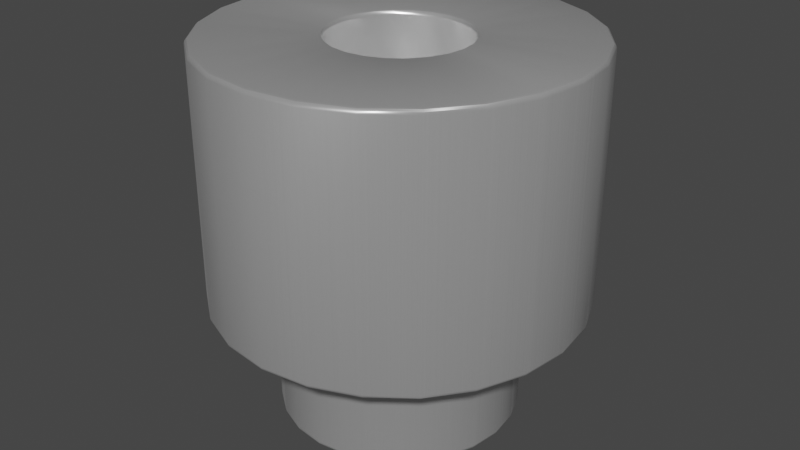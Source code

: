 # Source: Spacer_Drill3mm_H3mm_9774030243R.blend  (saved by Blender 3.2.14; exported with 4.5.12 LTS)
import bpy
from mathutils import Matrix  # noqa: F401  (used for matrix-valued properties, if any)

bpy.ops.wm.read_factory_settings(use_empty=True)
scene = bpy.context.scene
scene.name = 'Scene'

# ---- collections
col_collection = bpy.data.collections.new('Collection'); scene.collection.children.link(col_collection)

# ---- materials (node trees are filled in below, after node groups)
mat_aluminum_lathed = bpy.data.materials.new('aluminum_lathed')
mat_aluminum_lathed.alpha_threshold = 0.0
mat_aluminum_lathed.use_transparent_shadow = False
mat_aluminum_lathed.preview_render_type = 'CUBE'
mat_aluminum_lathed.diffuse_color = (0.6, 0.6, 0.6, 1.0)
mat_aluminum_lathed.specular_color = (0.12, 0.12, 0.12)
mat_aluminum_lathed.roughness = 0.5

# ---- node groups
ng_auto_smooth = bpy.data.node_groups.new('Auto Smooth', 'GeometryNodeTree')
_s = ng_auto_smooth.interface.new_socket(name='Geometry', in_out='OUTPUT', socket_type='NodeSocketGeometry')
_s = ng_auto_smooth.interface.new_socket(name='Geometry', in_out='INPUT', socket_type='NodeSocketGeometry')
_s = ng_auto_smooth.interface.new_socket(name='Angle', in_out='INPUT', socket_type='NodeSocketFloat')
_s.subtype = 'ANGLE'
_s.min_value = 0.0
_s.max_value = 3.142
ng_auto_smooth.is_modifier = True
_N = ng_auto_smooth.nodes; _L = ng_auto_smooth.links
n0 = _N.new('NodeGroupOutput'); n0.name = 'Group Output'; n0.location = (480, -100)
n1 = _N.new('NodeGroupInput'); n1.name = 'Group Input'; n1.location = (-420, -300)
n2 = _N.new('NodeGroupInput'); n2.name = 'Group Input.001'; n2.location = (-60, -100)
n3 = _N.new('GeometryNodeSetShadeSmooth'); n3.name = 'Set Shade Smooth'; n3.location = (120, -100)
n3.domain = 'EDGE'
n4 = _N.new('GeometryNodeSetShadeSmooth'); n4.name = 'Set Shade Smooth.001'; n4.location = (300, -100)
n5 = _N.new('GeometryNodeInputMeshEdgeAngle'); n5.name = 'Edge Angle'; n5.location = (-420, -220)
n6 = _N.new('GeometryNodeInputEdgeSmooth'); n6.name = 'Is Edge Smooth'; n6.location = (-60, -160)
n7 = _N.new('GeometryNodeInputShadeSmooth'); n7.name = 'Is Face Smooth'; n7.location = (-240, -340)
n8 = _N.new('FunctionNodeBooleanMath'); n8.name = 'Boolean Math'; n8.location = (-60, -220)
n9 = _N.new('FunctionNodeCompare'); n9.name = 'Compare'; n9.location = (-240, -180)
n9.operation = 'LESS_EQUAL'
_L.new(n5.outputs[0], n9.inputs[0])
_L.new(n4.outputs[0], n0.inputs[0])
_L.new(n1.outputs[1], n9.inputs[1])
_L.new(n9.outputs[0], n8.inputs[0])
_L.new(n7.outputs[0], n8.inputs[1])
_L.new(n2.outputs[0], n3.inputs[0])
_L.new(n6.outputs[0], n3.inputs[1])
_L.new(n3.outputs[0], n4.inputs[0])
_L.new(n8.outputs[0], n3.inputs[2])
n0.is_active_output = True

# ---- material node trees
mat_aluminum_lathed.use_nodes = True; mat_aluminum_lathed.node_tree.nodes.clear()
_N = mat_aluminum_lathed.node_tree.nodes; _L = mat_aluminum_lathed.node_tree.links
n0 = _N.new('ShaderNodeOutputMaterial'); n0.name = 'Material Output'; n0.location = (311, 300)
n1 = _N.new('ShaderNodeMapping'); n1.name = 'Mapping'; n1.location = (-765, 243)
n1.inputs[3].default_value = (120.4, 1.0, 1.0)
n2 = _N.new('ShaderNodeTexNoise'); n2.name = 'Noise Texture'; n2.location = (-519, 157)
n2.inputs[2].default_value = 60.0
n2.inputs[3].default_value = 16.0
n2.inputs[4].default_value = 0.8542
n2.inputs[8].default_value = 4.0
n3 = _N.new('ShaderNodeTexCoord'); n3.name = 'Texture Coordinate'; n3.location = (-940, 256)
n4 = _N.new('ShaderNodeValToRGB'); n4.name = 'ColorRamp'; n4.location = (-322, 228)
while len(n4.color_ramp.elements) > 1: n4.color_ramp.elements.remove(n4.color_ramp.elements[-1])
n4.color_ramp.elements[0].position = 0.05909; n4.color_ramp.elements[0].color = (0.0, 0.0, 0.0, 1.0)
_e = n4.color_ramp.elements.new(0.6); _e.color = (1.0, 1.0, 1.0, 1.0)
n5 = _N.new('ShaderNodeBsdfPrincipled'); n5.name = 'Principled BSDF'; n5.location = (36, 293)
n5.distribution = 'GGX'
n5.subsurface_method = 'BURLEY'
n5.inputs[1].default_value = 0.6955
n5.inputs[2].default_value = 0.2841
n5.inputs[3].default_value = 1.45
n5.inputs[13].default_value = 0.7841
n5.inputs[15].default_value = 0.6386
n5.inputs[16].default_value = 0.1205
n5.inputs[20].default_value = 0.0
n5.inputs[27].default_value = (0.0, 0.0, 0.0, 1.0)
n5.inputs[28].default_value = 1.0
_L.new(n5.outputs[0], n0.inputs[0])
_L.new(n1.outputs[0], n2.inputs[0])
_L.new(n2.outputs[1], n4.inputs[0])
_L.new(n4.outputs[0], n5.inputs[0])
_L.new(n3.outputs[2], n1.inputs[0])
n0.is_active_output = True

# ---- world
world_world = bpy.data.worlds.new('World'); scene.world = world_world
world_world.use_nodes = True; world_world.node_tree.nodes.clear()
_N = world_world.node_tree.nodes; _L = world_world.node_tree.links
n0 = _N.new('ShaderNodeOutputWorld'); n0.name = 'World Output'; n0.location = (300, 300)
n1 = _N.new('ShaderNodeBackground'); n1.name = 'Background'; n1.location = (10, 300)
n1.inputs[0].default_value = (0.05088, 0.05088, 0.05088, 1.0)
_L.new(n1.outputs[0], n0.inputs[0])
n0.is_active_output = True
world_world.color = (0.05088, 0.05088, 0.05088)
world_world.use_sun_shadow = False
world_world.sun_shadow_jitter_overblur = 0.0

# ---- meshes
me_shape_6_indexedfaceset_006 = bpy.data.meshes.new('SHAPE_6_IndexedFaceSet.006')
me_shape_6_indexedfaceset_006.from_pydata([(0.3085, 0.0, -0.5906), (0.298, 0.07984, -0.5906), (0.2671, 0.1542, -0.5906), (0.2181, 0.2181, -0.5906), (0.07984, 0.298, -0.5906), (-0.07984, 0.298, -0.5906), (-0.2671, -0.1542, -0.5906), (-0.07984, -0.298, -0.5906), (0.0, -0.3085, -0.5906), (0.07984, -0.298, -0.5906), (0.1542, -0.2671, -0.5906), (0.2671, -0.1542, -0.5906), (0.298, -0.07984, -0.5906), (0.3085, 0.0, 1.142), (0.298, 0.07984, 1.142), (0.2671, 0.1542, 1.142), (0.2181, 0.2181, 1.142), (0.1542, 0.2671, 1.142), (0.07984, 0.298, 1.142), (-0.07984, 0.298, 1.142), (-0.1542, 0.2671, 1.142), (-0.2671, 0.1542, 1.142), (-0.298, -0.07984, 1.142), (-0.2671, -0.1542, 1.142), (-0.2181, -0.2181, 1.142), (-0.1542, -0.2671, 1.142), (-0.07984, -0.298, 1.142), (0.07984, -0.298, 1.142), (0.2181, -0.2181, 1.142), (-0.8271, 0.2216, 1.142), (-0.2216, 0.8271, 1.142), (0.0, 0.8563, 1.142), (0.2216, 0.8271, 1.142), (0.6055, 0.6055, 1.142), (0.7416, 0.4281, 1.142), (0.8563, 0.0, 1.142), (0.8271, -0.2216, 1.142), (0.6055, -0.6055, 1.142), (0.4281, -0.7416, 1.142), (0.2216, -0.8271, 1.142), (0.0, -0.8563, 1.142), (-0.6055, -0.6055, 1.142), (0.0, 0.3085, 1.142), (-0.2181, 0.2181, 1.142), (-0.298, 0.07984, 1.142), (-0.3085, 0.0, 1.142), (0.0, -0.3085, 1.142), (0.1542, -0.2671, 1.142), (0.2671, -0.1542, 1.142), (0.298, -0.07984, 1.142), (-0.8271, 0.2216, -0.03937), (-0.4281, 0.7416, -0.03937), (0.0, 0.8563, -0.03937), (0.8271, 0.2216, -0.03937), (0.6055, -0.6055, -0.03937), (0.0, -0.8563, -0.03937), (-0.2216, -0.8271, -0.03937), (-0.4281, -0.7416, -0.03937), (-0.6055, -0.6055, -0.03937), (-0.8271, -0.2216, -0.03937), (-0.7416, 0.4281, 1.142), (-0.6055, 0.6055, 1.142), (-0.4281, 0.7416, 1.142), (0.4281, 0.7416, 1.142), (0.8271, 0.2216, 1.142), (0.7416, -0.4281, 1.142), (-0.2216, -0.8271, 1.142), (-0.4281, -0.7416, 1.142), (-0.7416, -0.4281, 1.142), (-0.8271, -0.2216, 1.142), (-0.8563, 0.0, 1.142), (-0.5512, 0.0, -0.5906), (-0.4773, 0.2756, -0.5906), (0.0, 0.5512, -0.5906), (0.1427, 0.5324, -0.5906), (0.3897, 0.3897, -0.5906), (0.5324, 0.1427, -0.5906), (0.5324, -0.1427, -0.5906), (0.4773, -0.2756, -0.5906), (0.1427, -0.5324, -0.5906), (0.0, -0.5512, -0.5906), (0.1542, 0.2671, -0.5906), (0.0, 0.3085, -0.5906), (-0.1542, 0.2671, -0.5906), (-0.2181, 0.2181, -0.5906), (-0.2671, 0.1542, -0.5906), (-0.298, 0.07984, -0.5906), (-0.3085, 0.0, -0.5906), (-0.298, -0.07984, -0.5906), (-0.2181, -0.2181, -0.5906), (-0.1542, -0.2671, -0.5906), (0.2181, -0.2181, -0.5906), (-0.8563, 0.0, -0.03937), (-0.7416, 0.4281, -0.03937), (-0.6055, 0.6055, -0.03937), (-0.2216, 0.8271, -0.03937), (0.2216, 0.8271, -0.03937), (0.4281, 0.7416, -0.03937), (0.6055, 0.6055, -0.03937), (0.7416, 0.4281, -0.03937), (0.8563, 0.0, -0.03937), (0.8271, -0.2216, -0.03937), (0.7416, -0.4281, -0.03937), (0.4281, -0.7416, -0.03937), (0.2216, -0.8271, -0.03937), (-0.7416, -0.4281, -0.03937), (-0.5512, 0.0, -0.03937), (-0.4773, 0.2756, -0.03937), (-0.3897, 0.3897, -0.03937), (-0.2756, 0.4773, -0.03937), (0.1427, 0.5324, -0.03937), (0.5512, 0.0, -0.03937), (0.5324, -0.1427, -0.03937), (0.4773, -0.2756, -0.03937), (0.3897, -0.3897, -0.03937), (0.2756, -0.4773, -0.03937), (0.1427, -0.5324, -0.03937), (-0.1427, -0.5324, -0.03937), (-0.5324, 0.1427, -0.5906), (-0.3897, 0.3897, -0.5906), (-0.2756, 0.4773, -0.5906), (-0.1427, 0.5324, -0.5906), (0.2756, 0.4773, -0.5906), (0.4773, 0.2756, -0.5906), (0.5512, 0.0, -0.5906), (0.3897, -0.3897, -0.5906), (0.2756, -0.4773, -0.5906), (-0.1427, -0.5324, -0.5906), (-0.2756, -0.4773, -0.5906), (-0.3897, -0.3897, -0.5906), (-0.4773, -0.2756, -0.5906), (-0.5324, -0.1427, -0.5906), (-0.5324, 0.1427, -0.03937), (-0.1427, 0.5324, -0.03937), (0.0, 0.5512, -0.03937), (0.2756, 0.4773, -0.03937), (0.3897, 0.3897, -0.03937), (0.4773, 0.2756, -0.03937), (0.5324, 0.1427, -0.03937), (0.0, -0.5512, -0.03937), (-0.2756, -0.4773, -0.03937), (-0.3897, -0.3897, -0.03937), (-0.4773, -0.2756, -0.03937), (-0.5324, -0.1427, -0.03937)], [], [(12, 0, 13), (12, 13, 49), (11, 49, 48), (11, 12, 49), (91, 48, 28), (91, 11, 48), (10, 47, 27), (10, 28, 47), (10, 91, 28), (9, 10, 27), (8, 27, 46), (8, 9, 27), (7, 46, 26), (7, 8, 46), (90, 26, 25), (90, 7, 26), (89, 25, 24), (89, 90, 25), (6, 23, 22), (6, 24, 23), (6, 89, 24), (88, 6, 22), (87, 88, 22), (87, 22, 45), (86, 87, 45), (86, 45, 44), (85, 86, 44), (85, 21, 43), (85, 44, 21), (84, 43, 20), (84, 85, 43), (83, 84, 20), (5, 83, 20), (5, 19, 42), (5, 20, 19), (82, 5, 42), (4, 18, 17), (4, 42, 18), (4, 82, 42), (81, 17, 16), (81, 4, 17), (3, 81, 16), (2, 16, 15), (2, 3, 16), (1, 15, 14), (1, 2, 15), (0, 14, 13), (0, 1, 14), (48, 65, 37), (48, 37, 28), (47, 37, 38), (47, 28, 37), (49, 36, 65), (49, 65, 48), (27, 38, 39), (27, 47, 38), (46, 39, 40), (46, 27, 39), (13, 35, 36), (13, 36, 49), (26, 40, 66), (26, 46, 40), (14, 64, 35), (14, 35, 13), (25, 66, 67), (25, 26, 66), (15, 34, 64), (15, 64, 14), (24, 67, 41), (24, 25, 67), (16, 33, 34), (16, 34, 15), (68, 23, 24), (68, 24, 41), (63, 16, 17), (63, 33, 16), (69, 23, 68), (69, 22, 23), (32, 63, 17), (32, 17, 18), (70, 22, 69), (70, 44, 45), (70, 45, 22), (31, 32, 18), (31, 18, 42), (29, 44, 70), (30, 31, 42), (30, 42, 19), (60, 44, 29), (60, 21, 44), (62, 19, 20), (62, 30, 19), (61, 20, 43), (61, 43, 21), (61, 62, 20), (61, 21, 60), (69, 59, 92), (69, 92, 70), (68, 105, 59), (68, 59, 69), (41, 58, 105), (41, 105, 68), (67, 57, 58), (67, 58, 41), (66, 56, 57), (66, 57, 67), (40, 104, 55), (40, 55, 56), (40, 56, 66), (39, 104, 40), (38, 103, 104), (38, 104, 39), (37, 54, 103), (37, 103, 38), (65, 101, 102), (65, 102, 54), (65, 54, 37), (36, 101, 65), (35, 101, 36), (35, 53, 100), (35, 100, 101), (64, 53, 35), (34, 99, 53), (34, 53, 64), (33, 99, 34), (33, 98, 99), (63, 96, 97), (63, 97, 98), (63, 98, 33), (32, 96, 63), (31, 52, 96), (31, 96, 32), (30, 51, 95), (30, 95, 52), (30, 52, 31), (62, 51, 30), (61, 94, 51), (61, 51, 62), (60, 93, 94), (60, 94, 61), (29, 50, 93), (29, 93, 60), (70, 92, 50), (70, 50, 29), (6, 130, 129), (6, 129, 89), (90, 129, 128), (90, 89, 129), (88, 131, 130), (88, 130, 6), (7, 128, 127), (7, 90, 128), (8, 127, 80), (8, 7, 127), (87, 71, 131), (87, 131, 88), (9, 80, 79), (9, 8, 80), (86, 118, 71), (86, 71, 87), (10, 79, 126), (10, 9, 79), (85, 72, 118), (85, 118, 86), (91, 126, 125), (91, 10, 126), (84, 119, 72), (84, 72, 85), (11, 91, 125), (78, 11, 125), (120, 84, 83), (120, 119, 84), (12, 11, 78), (77, 12, 78), (77, 0, 12), (121, 120, 83), (121, 5, 82), (121, 83, 5), (124, 0, 77), (73, 121, 82), (74, 82, 4), (74, 73, 82), (76, 0, 124), (76, 1, 0), (76, 2, 1), (122, 4, 81), (122, 74, 4), (123, 2, 76), (75, 2, 123), (75, 3, 2), (75, 81, 3), (75, 122, 81), (142, 105, 58), (142, 59, 105), (142, 58, 141), (140, 58, 57), (140, 141, 58), (143, 59, 142), (117, 57, 56), (117, 140, 57), (106, 92, 59), (106, 59, 143), (139, 56, 55), (139, 117, 56), (116, 55, 104), (116, 139, 55), (132, 50, 92), (132, 92, 106), (115, 104, 103), (115, 116, 104), (107, 93, 50), (107, 50, 132), (114, 103, 54), (114, 115, 103), (108, 94, 93), (108, 93, 107), (109, 94, 108), (102, 113, 114), (102, 114, 54), (51, 94, 109), (133, 51, 109), (101, 113, 102), (101, 112, 113), (95, 51, 133), (100, 112, 101), (100, 111, 112), (52, 95, 133), (52, 133, 134), (52, 134, 110), (96, 110, 135), (96, 52, 110), (53, 111, 100), (53, 137, 138), (53, 138, 111), (97, 96, 135), (99, 137, 53), (98, 135, 136), (98, 136, 137), (98, 97, 135), (98, 137, 99), (143, 131, 71), (143, 71, 106), (142, 130, 131), (142, 131, 143), (141, 129, 130), (141, 130, 142), (140, 128, 129), (140, 129, 141), (117, 127, 128), (117, 128, 140), (139, 80, 127), (139, 127, 117), (116, 126, 79), (116, 79, 80), (116, 80, 139), (115, 125, 126), (115, 126, 116), (114, 125, 115), (113, 78, 125), (113, 125, 114), (112, 124, 77), (112, 77, 78), (112, 78, 113), (111, 76, 124), (111, 124, 112), (138, 123, 76), (138, 76, 111), (137, 123, 138), (136, 122, 75), (136, 75, 123), (136, 123, 137), (135, 74, 122), (135, 122, 136), (110, 74, 135), (134, 121, 73), (134, 73, 74), (134, 74, 110), (133, 120, 121), (133, 121, 134), (109, 120, 133), (108, 119, 120), (108, 120, 109), (107, 72, 119), (107, 119, 108), (132, 118, 72), (132, 72, 107), (106, 71, 118), (106, 118, 132)])
me_shape_6_indexedfaceset_006.polygons.foreach_set('use_smooth', [True] * 288)
_uv = me_shape_6_indexedfaceset_006.uv_layers.new(name='UVMap')
_uv.uv.foreach_set('vector', [0.0, 0.983, 0.0, 1.0, 1.0, 1.0, 0.0, 0.983, 1.0, 1.0, 1.0, 0.983, 0.0, 0.933, 1.0, 0.983, 1.0, 0.933, 0.0, 0.933, 0.0, 0.983, 1.0, 0.983, 0.0, 0.8536, 1.0, 0.933, 1.0, 0.8536, 0.0, 0.8536, 0.0, 0.933, 1.0, 0.933, 0.0, 0.75, 1.0, 0.75, 1.0, 0.6294, 0.0, 0.75, 1.0, 0.8536, 1.0, 0.75, 0.0, 0.75, 0.0, 0.8536, 1.0, 0.8536, 0.0, 0.6294, 0.0, 0.75, 1.0, 0.6294, 0.0, 0.5, 1.0, 0.6294, 1.0, 0.5, 0.0, 0.5, 0.0, 0.6294, 1.0, 0.6294, 0.0, 0.3706, 1.0, 0.5, 1.0, 0.3706, 0.0, 0.3706, 0.0, 0.5, 1.0, 0.5, 0.0, 0.25, 1.0, 0.3706, 1.0, 0.25, 0.0, 0.25, 0.0, 0.3706, 1.0, 0.3706, 0.0, 0.1464, 1.0, 0.25, 1.0, 0.1464, 0.0, 0.1464, 0.0, 0.25, 1.0, 0.25, 0.0, 0.06699, 1.0, 0.06699, 1.0, 0.01704, 0.0, 0.06699, 1.0, 0.1464, 1.0, 0.06699, 0.0, 0.06699, 0.0, 0.1464, 1.0, 0.1464, 0.0, 0.01704, 0.0, 0.06699, 1.0, 0.01704, 0.0, 0.0, 0.0, 0.01704, 1.0, 0.01704, 0.0, 0.0, 1.0, 0.01704, 1.0, 0.0, 0.0, 0.01704, 0.0, 0.0, 1.0, 0.0, 0.0, 0.01704, 1.0, 0.0, 1.0, 0.01704, 0.0, 0.06699, 0.0, 0.01704, 1.0, 0.01704, 0.0, 0.06699, 1.0, 0.06699, 1.0, 0.1464, 0.0, 0.06699, 1.0, 0.01704, 1.0, 0.06699, 0.0, 0.1464, 1.0, 0.1464, 1.0, 0.25, 0.0, 0.1464, 0.0, 0.06699, 1.0, 0.1464, 0.0, 0.25, 0.0, 0.1464, 1.0, 0.25, 0.0, 0.3706, 0.0, 0.25, 1.0, 0.25, 0.0, 0.3706, 1.0, 0.3706, 1.0, 0.5, 0.0, 0.3706, 1.0, 0.25, 1.0, 0.3706, 0.0, 0.5, 0.0, 0.3706, 1.0, 0.5, 0.0, 0.6294, 1.0, 0.6294, 1.0, 0.75, 0.0, 0.6294, 1.0, 0.5, 1.0, 0.6294, 0.0, 0.6294, 0.0, 0.5, 1.0, 0.5, 0.0, 0.75, 1.0, 0.75, 1.0, 0.8536, 0.0, 0.75, 0.0, 0.6294, 1.0, 0.75, 0.0, 0.8536, 0.0, 0.75, 1.0, 0.8536, 0.0, 0.933, 1.0, 0.8536, 1.0, 0.933, 0.0, 0.933, 0.0, 0.8536, 1.0, 0.8536, 0.0, 0.983, 1.0, 0.933, 1.0, 0.983, 0.0, 0.983, 0.0, 0.933, 1.0, 0.933, 0.0, 1.0, 1.0, 0.983, 1.0, 1.0, 0.0, 1.0, 0.0, 0.983, 1.0, 0.983, 0.656, 0.4099, 0.933, 0.25, 0.8536, 0.1464, 0.656, 0.4099, 0.8536, 0.1464, 0.6274, 0.3726, 0.5901, 0.344, 0.8536, 0.1464, 0.75, 0.06699, 0.5901, 0.344, 0.6274, 0.3726, 0.8536, 0.1464, 0.674, 0.4534, 0.983, 0.3706, 0.933, 0.25, 0.674, 0.4534, 0.933, 0.25, 0.656, 0.4099, 0.5466, 0.326, 0.75, 0.06699, 0.6294, 0.01704, 0.5466, 0.326, 0.5901, 0.344, 0.75, 0.06699, 0.5, 0.3199, 0.6294, 0.01704, 0.5, 0.0, 0.5, 0.3199, 0.5466, 0.326, 0.6294, 0.01704, 0.6801, 0.5, 1.0, 0.5, 0.983, 0.3706, 0.6801, 0.5, 0.983, 0.3706, 0.674, 0.4534, 0.4534, 0.326, 0.5, 0.0, 0.3706, 0.01704, 0.4534, 0.326, 0.5, 0.3199, 0.5, 0.0, 0.674, 0.5466, 0.983, 0.6294, 1.0, 0.5, 0.674, 0.5466, 1.0, 0.5, 0.6801, 0.5, 0.4099, 0.344, 0.3706, 0.01704, 0.25, 0.06699, 0.4099, 0.344, 0.4534, 0.326, 0.3706, 0.01704, 0.656, 0.5901, 0.933, 0.75, 0.983, 0.6294, 0.656, 0.5901, 0.983, 0.6294, 0.674, 0.5466, 0.3726, 0.3726, 0.25, 0.06699, 0.1464, 0.1464, 0.3726, 0.3726, 0.4099, 0.344, 0.25, 0.06699, 0.6274, 0.6274, 0.8536, 0.8536, 0.933, 0.75, 0.6274, 0.6274, 0.933, 0.75, 0.656, 0.5901, 0.06699, 0.25, 0.344, 0.4099, 0.3726, 0.3726, 0.06699, 0.25, 0.3726, 0.3726, 0.1464, 0.1464, 0.75, 0.933, 0.6274, 0.6274, 0.5901, 0.656, 0.75, 0.933, 0.8536, 0.8536, 0.6274, 0.6274, 0.01704, 0.3706, 0.344, 0.4099, 0.06699, 0.25, 0.01704, 0.3706, 0.326, 0.4534, 0.344, 0.4099, 0.6294, 0.983, 0.75, 0.933, 0.5901, 0.656, 0.6294, 0.983, 0.5901, 0.656, 0.5466, 0.674, 0.0, 0.5, 0.326, 0.4534, 0.01704, 0.3706, 0.0, 0.5, 0.326, 0.5466, 0.3199, 0.5, 0.0, 0.5, 0.3199, 0.5, 0.326, 0.4534, 0.5, 1.0, 0.6294, 0.983, 0.5466, 0.674, 0.5, 1.0, 0.5466, 0.674, 0.5, 0.6801, 0.01704, 0.6294, 0.326, 0.5466, 0.0, 0.5, 0.3706, 0.983, 0.5, 1.0, 0.5, 0.6801, 0.3706, 0.983, 0.5, 0.6801, 0.4534, 0.674, 0.06699, 0.75, 0.326, 0.5466, 0.01704, 0.6294, 0.06699, 0.75, 0.344, 0.5901, 0.326, 0.5466, 0.25, 0.933, 0.4534, 0.674, 0.4099, 0.656, 0.25, 0.933, 0.3706, 0.983, 0.4534, 0.674, 0.1464, 0.8536, 0.4099, 0.656, 0.3726, 0.6274, 0.1464, 0.8536, 0.3726, 0.6274, 0.344, 0.5901, 0.1464, 0.8536, 0.25, 0.933, 0.4099, 0.656, 0.1464, 0.8536, 0.344, 0.5901, 0.06699, 0.75, 0.01704, 0.3706, 0.01704, 0.3706, 0.0, 0.5, 0.01704, 0.3706, 0.0, 0.5, 0.0, 0.5, 0.06699, 0.25, 0.06699, 0.25, 0.01704, 0.3706, 0.06699, 0.25, 0.01704, 0.3706, 0.01704, 0.3706, 0.1464, 0.1464, 0.1464, 0.1464, 0.06699, 0.25, 0.1464, 0.1464, 0.06699, 0.25, 0.06699, 0.25, 0.25, 0.06699, 0.25, 0.06699, 0.1464, 0.1464, 0.25, 0.06699, 0.1464, 0.1464, 0.1464, 0.1464, 0.3706, 0.01704, 0.3706, 0.01704, 0.25, 0.06699, 0.3706, 0.01704, 0.25, 0.06699, 0.25, 0.06699, 0.5, 0.0, 0.6294, 0.01704, 0.5, 0.0, 0.5, 0.0, 0.5, 0.0, 0.3706, 0.01704, 0.5, 0.0, 0.3706, 0.01704, 0.3706, 0.01704, 0.6294, 0.01704, 0.6294, 0.01704, 0.5, 0.0, 0.75, 0.06699, 0.75, 0.06699, 0.6294, 0.01704, 0.75, 0.06699, 0.6294, 0.01704, 0.6294, 0.01704, 0.8536, 0.1464, 0.8536, 0.1464, 0.75, 0.06699, 0.8536, 0.1464, 0.75, 0.06699, 0.75, 0.06699, 0.933, 0.25, 0.983, 0.3706, 0.933, 0.25, 0.933, 0.25, 0.933, 0.25, 0.8536, 0.1464, 0.933, 0.25, 0.8536, 0.1464, 0.8536, 0.1464, 0.983, 0.3706, 0.983, 0.3706, 0.933, 0.25, 1.0, 0.5, 0.983, 0.3706, 0.983, 0.3706, 1.0, 0.5, 0.983, 0.6294, 1.0, 0.5, 1.0, 0.5, 1.0, 0.5, 0.983, 0.3706, 0.983, 0.6294, 0.983, 0.6294, 1.0, 0.5, 0.933, 0.75, 0.933, 0.75, 0.983, 0.6294, 0.933, 0.75, 0.983, 0.6294, 0.983, 0.6294, 0.8536, 0.8536, 0.933, 0.75, 0.933, 0.75, 0.8536, 0.8536, 0.8536, 0.8536, 0.933, 0.75, 0.75, 0.933, 0.6294, 0.983, 0.75, 0.933, 0.75, 0.933, 0.75, 0.933, 0.8536, 0.8536, 0.75, 0.933, 0.8536, 0.8536, 0.8536, 0.8536, 0.6294, 0.983, 0.6294, 0.983, 0.75, 0.933, 0.5, 1.0, 0.5, 1.0, 0.6294, 0.983, 0.5, 1.0, 0.6294, 0.983, 0.6294, 0.983, 0.3706, 0.983, 0.25, 0.933, 0.3706, 0.983, 0.3706, 0.983, 0.3706, 0.983, 0.5, 1.0, 0.3706, 0.983, 0.5, 1.0, 0.5, 1.0, 0.25, 0.933, 0.25, 0.933, 0.3706, 0.983, 0.1464, 0.8536, 0.1464, 0.8536, 0.25, 0.933, 0.1464, 0.8536, 0.25, 0.933, 0.25, 0.933, 0.06699, 0.75, 0.06699, 0.75, 0.1464, 0.8536, 0.06699, 0.75, 0.1464, 0.8536, 0.1464, 0.8536, 0.01704, 0.6294, 0.01704, 0.6294, 0.06699, 0.75, 0.01704, 0.6294, 0.06699, 0.75, 0.06699, 0.75, 0.0, 0.5, 0.0, 0.5, 0.01704, 0.6294, 0.0, 0.5, 0.01704, 0.6294, 0.01704, 0.6294, 0.2577, 0.3601, 0.06699, 0.25, 0.1464, 0.1464, 0.2577, 0.3601, 0.1464, 0.1464, 0.3021, 0.3021, 0.3601, 0.2577, 0.1464, 0.1464, 0.25, 0.06699, 0.3601, 0.2577, 0.3021, 0.3021, 0.1464, 0.1464, 0.2297, 0.4276, 0.01704, 0.3706, 0.06699, 0.25, 0.2297, 0.4276, 0.06699, 0.25, 0.2577, 0.3601, 0.4276, 0.2297, 0.25, 0.06699, 0.3706, 0.01704, 0.4276, 0.2297, 0.3601, 0.2577, 0.25, 0.06699, 0.5, 0.2202, 0.3706, 0.01704, 0.5, 0.0, 0.5, 0.2202, 0.4276, 0.2297, 0.3706, 0.01704, 0.2202, 0.5, 0.0, 0.5, 0.01704, 0.3706, 0.2202, 0.5, 0.01704, 0.3706, 0.2297, 0.4276, 0.5724, 0.2297, 0.5, 0.0, 0.6294, 0.01704, 0.5724, 0.2297, 0.5, 0.2202, 0.5, 0.0, 0.2297, 0.5724, 0.01704, 0.6294, 0.0, 0.5, 0.2297, 0.5724, 0.0, 0.5, 0.2202, 0.5, 0.6399, 0.2577, 0.6294, 0.01704, 0.75, 0.06699, 0.6399, 0.2577, 0.5724, 0.2297, 0.6294, 0.01704, 0.2577, 0.6399, 0.06699, 0.75, 0.01704, 0.6294, 0.2577, 0.6399, 0.01704, 0.6294, 0.2297, 0.5724, 0.6979, 0.3021, 0.75, 0.06699, 0.8536, 0.1464, 0.6979, 0.3021, 0.6399, 0.2577, 0.75, 0.06699, 0.3021, 0.6979, 0.1464, 0.8536, 0.06699, 0.75, 0.3021, 0.6979, 0.06699, 0.75, 0.2577, 0.6399, 0.7423, 0.3601, 0.6979, 0.3021, 0.8536, 0.1464, 0.933, 0.25, 0.7423, 0.3601, 0.8536, 0.1464, 0.25, 0.933, 0.3021, 0.6979, 0.3601, 0.7423, 0.25, 0.933, 0.1464, 0.8536, 0.3021, 0.6979, 0.7703, 0.4276, 0.7423, 0.3601, 0.933, 0.25, 0.983, 0.3706, 0.7703, 0.4276, 0.933, 0.25, 0.983, 0.3706, 0.7798, 0.5, 0.7703, 0.4276, 0.3706, 0.983, 0.25, 0.933, 0.3601, 0.7423, 0.3706, 0.983, 0.4276, 0.7703, 0.5, 0.7798, 0.3706, 0.983, 0.3601, 0.7423, 0.4276, 0.7703, 1.0, 0.5, 0.7798, 0.5, 0.983, 0.3706, 0.5, 1.0, 0.3706, 0.983, 0.5, 0.7798, 0.6294, 0.983, 0.5, 0.7798, 0.5724, 0.7703, 0.6294, 0.983, 0.5, 1.0, 0.5, 0.7798, 0.983, 0.6294, 0.7798, 0.5, 1.0, 0.5, 0.983, 0.6294, 0.7703, 0.5724, 0.7798, 0.5, 0.983, 0.6294, 0.7423, 0.6399, 0.7703, 0.5724, 0.75, 0.933, 0.5724, 0.7703, 0.6399, 0.7423, 0.75, 0.933, 0.6294, 0.983, 0.5724, 0.7703, 0.933, 0.75, 0.7423, 0.6399, 0.983, 0.6294, 0.8536, 0.8536, 0.7423, 0.6399, 0.933, 0.75, 0.8536, 0.8536, 0.6979, 0.6979, 0.7423, 0.6399, 0.8536, 0.8536, 0.6399, 0.7423, 0.6979, 0.6979, 0.8536, 0.8536, 0.75, 0.933, 0.6399, 0.7423, 0.2213, 0.3391, 0.06699, 0.25, 0.1464, 0.1464, 0.2213, 0.3391, 0.01704, 0.3706, 0.06699, 0.25, 0.2213, 0.3391, 0.1464, 0.1464, 0.2724, 0.2724, 0.3391, 0.2213, 0.1464, 0.1464, 0.25, 0.06699, 0.3391, 0.2213, 0.2724, 0.2724, 0.1464, 0.1464, 0.1891, 0.4167, 0.01704, 0.3706, 0.2213, 0.3391, 0.4167, 0.1891, 0.25, 0.06699, 0.3706, 0.01704, 0.4167, 0.1891, 0.3391, 0.2213, 0.25, 0.06699, 0.1782, 0.5, 0.0, 0.5, 0.01704, 0.3706, 0.1782, 0.5, 0.01704, 0.3706, 0.1891, 0.4167, 0.5, 0.1782, 0.3706, 0.01704, 0.5, 0.0, 0.5, 0.1782, 0.4167, 0.1891, 0.3706, 0.01704, 0.5833, 0.1891, 0.5, 0.0, 0.6294, 0.01704, 0.5833, 0.1891, 0.5, 0.1782, 0.5, 0.0, 0.1891, 0.5833, 0.01704, 0.6294, 0.0, 0.5, 0.1891, 0.5833, 0.0, 0.5, 0.1782, 0.5, 0.6609, 0.2213, 0.6294, 0.01704, 0.75, 0.06699, 0.6609, 0.2213, 0.5833, 0.1891, 0.6294, 0.01704, 0.2213, 0.6609, 0.06699, 0.75, 0.01704, 0.6294, 0.2213, 0.6609, 0.01704, 0.6294, 0.1891, 0.5833, 0.7276, 0.2724, 0.75, 0.06699, 0.8536, 0.1464, 0.7276, 0.2724, 0.6609, 0.2213, 0.75, 0.06699, 0.2724, 0.7276, 0.1464, 0.8536, 0.06699, 0.75, 0.2724, 0.7276, 0.06699, 0.75, 0.2213, 0.6609, 0.3391, 0.7787, 0.1464, 0.8536, 0.2724, 0.7276, 0.933, 0.25, 0.7787, 0.3391, 0.7276, 0.2724, 0.933, 0.25, 0.7276, 0.2724, 0.8536, 0.1464, 0.25, 0.933, 0.1464, 0.8536, 0.3391, 0.7787, 0.4167, 0.8109, 0.25, 0.933, 0.3391, 0.7787, 0.983, 0.3706, 0.7787, 0.3391, 0.933, 0.25, 0.983, 0.3706, 0.8109, 0.4167, 0.7787, 0.3391, 0.3706, 0.983, 0.25, 0.933, 0.4167, 0.8109, 1.0, 0.5, 0.8109, 0.4167, 0.983, 0.3706, 1.0, 0.5, 0.8218, 0.5, 0.8109, 0.4167, 0.5, 1.0, 0.3706, 0.983, 0.4167, 0.8109, 0.5, 1.0, 0.4167, 0.8109, 0.5, 0.8218, 0.5, 1.0, 0.5, 0.8218, 0.5833, 0.8109, 0.6294, 0.983, 0.5833, 0.8109, 0.6609, 0.7787, 0.6294, 0.983, 0.5, 1.0, 0.5833, 0.8109, 0.983, 0.6294, 0.8218, 0.5, 1.0, 0.5, 0.983, 0.6294, 0.7787, 0.6609, 0.8109, 0.5833, 0.983, 0.6294, 0.8109, 0.5833, 0.8218, 0.5, 0.75, 0.933, 0.6294, 0.983, 0.6609, 0.7787, 0.933, 0.75, 0.7787, 0.6609, 0.983, 0.6294, 0.8536, 0.8536, 0.6609, 0.7787, 0.7276, 0.7276, 0.8536, 0.8536, 0.7276, 0.7276, 0.7787, 0.6609, 0.8536, 0.8536, 0.75, 0.933, 0.6609, 0.7787, 0.8536, 0.8536, 0.7787, 0.6609, 0.933, 0.75, 0.01704, 0.3706, 0.01704, 0.3706, 0.0, 0.5, 0.01704, 0.3706, 0.0, 0.5, 0.0, 0.5, 0.06699, 0.25, 0.06699, 0.25, 0.01704, 0.3706, 0.06699, 0.25, 0.01704, 0.3706, 0.01704, 0.3706, 0.1464, 0.1464, 0.1464, 0.1464, 0.06699, 0.25, 0.1464, 0.1464, 0.06699, 0.25, 0.06699, 0.25, 0.25, 0.06699, 0.25, 0.06699, 0.1464, 0.1464, 0.25, 0.06699, 0.1464, 0.1464, 0.1464, 0.1464, 0.3706, 0.01704, 0.3706, 0.01704, 0.25, 0.06699, 0.3706, 0.01704, 0.25, 0.06699, 0.25, 0.06699, 0.5, 0.0, 0.5, 0.0, 0.3706, 0.01704, 0.5, 0.0, 0.3706, 0.01704, 0.3706, 0.01704, 0.6294, 0.01704, 0.75, 0.06699, 0.6294, 0.01704, 0.6294, 0.01704, 0.6294, 0.01704, 0.5, 0.0, 0.6294, 0.01704, 0.5, 0.0, 0.5, 0.0, 0.75, 0.06699, 0.8536, 0.1464, 0.75, 0.06699, 0.75, 0.06699, 0.75, 0.06699, 0.6294, 0.01704, 0.8536, 0.1464, 0.8536, 0.1464, 0.75, 0.06699, 0.933, 0.25, 0.933, 0.25, 0.8536, 0.1464, 0.933, 0.25, 0.8536, 0.1464, 0.8536, 0.1464, 0.983, 0.3706, 1.0, 0.5, 0.983, 0.3706, 0.983, 0.3706, 0.983, 0.3706, 0.933, 0.25, 0.983, 0.3706, 0.933, 0.25, 0.933, 0.25, 1.0, 0.5, 0.983, 0.6294, 1.0, 0.5, 1.0, 0.5, 1.0, 0.5, 0.983, 0.3706, 0.983, 0.6294, 0.933, 0.75, 0.983, 0.6294, 0.983, 0.6294, 0.983, 0.6294, 1.0, 0.5, 0.933, 0.75, 0.933, 0.75, 0.983, 0.6294, 0.8536, 0.8536, 0.75, 0.933, 0.8536, 0.8536, 0.8536, 0.8536, 0.8536, 0.8536, 0.933, 0.75, 0.8536, 0.8536, 0.933, 0.75, 0.933, 0.75, 0.75, 0.933, 0.6294, 0.983, 0.75, 0.933, 0.75, 0.933, 0.75, 0.933, 0.8536, 0.8536, 0.6294, 0.983, 0.6294, 0.983, 0.75, 0.933, 0.5, 1.0, 0.3706, 0.983, 0.5, 1.0, 0.5, 1.0, 0.5, 1.0, 0.6294, 0.983, 0.5, 1.0, 0.6294, 0.983, 0.6294, 0.983, 0.3706, 0.983, 0.25, 0.933, 0.3706, 0.983, 0.3706, 0.983, 0.3706, 0.983, 0.5, 1.0, 0.25, 0.933, 0.25, 0.933, 0.3706, 0.983, 0.1464, 0.8536, 0.1464, 0.8536, 0.25, 0.933, 0.1464, 0.8536, 0.25, 0.933, 0.25, 0.933, 0.06699, 0.75, 0.06699, 0.75, 0.1464, 0.8536, 0.06699, 0.75, 0.1464, 0.8536, 0.1464, 0.8536, 0.01704, 0.6294, 0.01704, 0.6294, 0.06699, 0.75, 0.01704, 0.6294, 0.06699, 0.75, 0.06699, 0.75, 0.0, 0.5, 0.0, 0.5, 0.01704, 0.6294, 0.0, 0.5, 0.01704, 0.6294, 0.01704, 0.6294])
me_shape_6_indexedfaceset_006.materials.append(mat_aluminum_lathed)
me_shape_6_indexedfaceset_006.update()

# ---- objects
ob_shape_6_indexedfaceset = bpy.data.objects.new('SHAPE_6_IndexedFaceSet', me_shape_6_indexedfaceset_006)

# ---- transforms, parenting, visibility, modifiers, constraints
ob_shape_6_indexedfaceset.location = (0.0, 0.0, 0.0)
ob_shape_6_indexedfaceset.scale = (2.54, 2.54, 2.54)
_m = ob_shape_6_indexedfaceset.modifiers.new('Bevel', 'BEVEL')
_m.width = 0.03
_m.width_pct = 0.03
_m.segments = 3
_m.offset_type = 'WIDTH'
_m = ob_shape_6_indexedfaceset.modifiers.new('Auto Smooth', 'NODES')
_m.node_group = ng_auto_smooth
_gi = [s.identifier for s in ng_auto_smooth.interface.items_tree if s.item_type == 'SOCKET' and s.in_out == 'INPUT']
_m[_gi[1]] = 0.5236  # Angle

# ---- collection membership
col_collection.objects.link(ob_shape_6_indexedfaceset)

# ---- scene / render settings (as saved in the file)
scene.frame_start = 1; scene.frame_end = 250; scene.frame_set(1)
scene.render.engine = 'BLENDER_EEVEE_NEXT'
scene.cycles.sampling_pattern = 'TABULATED_SOBOL'
scene.cycles.use_light_tree = False
scene.view_settings.view_transform = 'Filmic'
bpy.context.view_layer.update()

# ---- added for rendering (the .blend has no active camera and no usable light): camera, sun
cam_auto = bpy.data.cameras.new('AutoCamera')
cam_auto.lens = 50.0
cam_auto.sensor_width = 36.0
cam_auto.clip_end = 1000.0
ob_auto_camera = bpy.data.objects.new('AutoCamera', cam_auto)
scene.collection.objects.link(ob_auto_camera)
ob_auto_camera.location = (6.99784, -8.39741, 6.29827)
ob_auto_camera.rotation_euler = (1.09748, -7.21219e-08, 0.694738)
scene.camera = ob_auto_camera
light_auto_sun = bpy.data.lights.new('AutoSun', 'SUN')
light_auto_sun.energy = 3.0
light_auto_sun.angle = 0.0523599
ob_auto_sun = bpy.data.objects.new('AutoSun', light_auto_sun)
scene.collection.objects.link(ob_auto_sun)
ob_auto_sun.rotation_euler = (0.872665, 0.174533, 0.523599)
bpy.context.view_layer.update()

